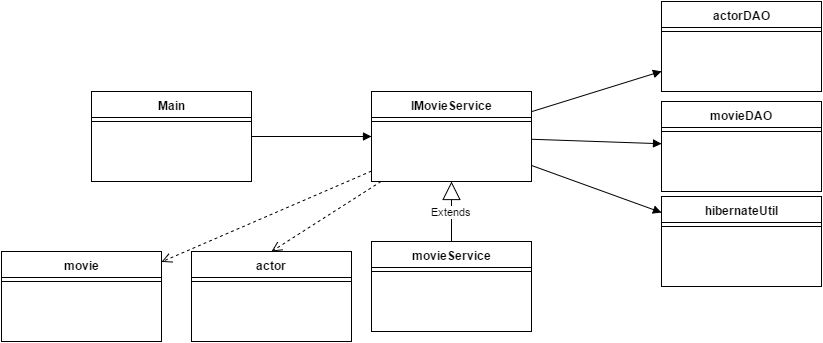

The diagram above was exported from draw.io. Its source (the exported page's mxGraphModel, read from the mxfile embedded in the PNG):
<mxGraphModel dx="880" dy="492" grid="1" gridSize="10" guides="1" tooltips="1" connect="1" arrows="1" fold="1" page="1" pageScale="1" pageWidth="826" pageHeight="1169" background="#ffffff" math="0" shadow="0">
  <root>
    <mxCell id="0" />
    <mxCell id="1" parent="0" />
    <mxCell id="2" value="Main&lt;div&gt;&lt;br&gt;&lt;/div&gt;" style="swimlane;html=1;fontStyle=1;align=center;verticalAlign=top;childLayout=stackLayout;horizontal=1;startSize=26;horizontalStack=0;resizeParent=1;resizeLast=0;collapsible=1;marginBottom=0;swimlaneFillColor=#ffffff;" parent="1" vertex="1">
      <mxGeometry x="90" y="110" width="160" height="90" as="geometry" />
    </mxCell>
    <mxCell id="4" value="" style="line;html=1;strokeWidth=1;fillColor=none;align=left;verticalAlign=middle;spacingTop=-1;spacingLeft=3;spacingRight=3;rotatable=0;labelPosition=right;points=[];portConstraint=eastwest;" parent="2" vertex="1">
      <mxGeometry y="26" width="160" height="8" as="geometry" />
    </mxCell>
    <mxCell id="6" value="&lt;div&gt;IMovieService&lt;/div&gt;&lt;div&gt;&lt;br&gt;&lt;/div&gt;" style="swimlane;html=1;fontStyle=1;align=center;verticalAlign=top;childLayout=stackLayout;horizontal=1;startSize=26;horizontalStack=0;resizeParent=1;resizeLast=0;collapsible=1;marginBottom=0;swimlaneFillColor=#ffffff;" parent="1" vertex="1">
      <mxGeometry x="370" y="110" width="160" height="90" as="geometry" />
    </mxCell>
    <mxCell id="7" value="" style="line;html=1;strokeWidth=1;fillColor=none;align=left;verticalAlign=middle;spacingTop=-1;spacingLeft=3;spacingRight=3;rotatable=0;labelPosition=right;points=[];portConstraint=eastwest;" parent="6" vertex="1">
      <mxGeometry y="26" width="160" height="8" as="geometry" />
    </mxCell>
    <mxCell id="8" value="&lt;div&gt;movieService&lt;/div&gt;&lt;div&gt;&lt;br&gt;&lt;/div&gt;" style="swimlane;html=1;fontStyle=1;align=center;verticalAlign=top;childLayout=stackLayout;horizontal=1;startSize=26;horizontalStack=0;resizeParent=1;resizeLast=0;collapsible=1;marginBottom=0;swimlaneFillColor=#ffffff;" parent="1" vertex="1">
      <mxGeometry x="370" y="260" width="160" height="90" as="geometry" />
    </mxCell>
    <mxCell id="9" value="" style="line;html=1;strokeWidth=1;fillColor=none;align=left;verticalAlign=middle;spacingTop=-1;spacingLeft=3;spacingRight=3;rotatable=0;labelPosition=right;points=[];portConstraint=eastwest;" parent="8" vertex="1">
      <mxGeometry y="26" width="160" height="8" as="geometry" />
    </mxCell>
    <mxCell id="10" value="&lt;div&gt;actorDAO&lt;/div&gt;&lt;div&gt;&lt;br&gt;&lt;/div&gt;" style="swimlane;html=1;fontStyle=1;align=center;verticalAlign=top;childLayout=stackLayout;horizontal=1;startSize=26;horizontalStack=0;resizeParent=1;resizeLast=0;collapsible=1;marginBottom=0;swimlaneFillColor=#ffffff;" parent="1" vertex="1">
      <mxGeometry x="660" y="20" width="160" height="90" as="geometry" />
    </mxCell>
    <mxCell id="11" value="" style="line;html=1;strokeWidth=1;fillColor=none;align=left;verticalAlign=middle;spacingTop=-1;spacingLeft=3;spacingRight=3;rotatable=0;labelPosition=right;points=[];portConstraint=eastwest;" parent="10" vertex="1">
      <mxGeometry y="26" width="160" height="8" as="geometry" />
    </mxCell>
    <mxCell id="12" value="&lt;div&gt;movie&lt;span style=&quot;line-height: 1.2&quot;&gt;DAO&lt;/span&gt;&lt;/div&gt;&lt;div&gt;&lt;br&gt;&lt;/div&gt;" style="swimlane;html=1;fontStyle=1;align=center;verticalAlign=top;childLayout=stackLayout;horizontal=1;startSize=26;horizontalStack=0;resizeParent=1;resizeLast=0;collapsible=1;marginBottom=0;swimlaneFillColor=#ffffff;" vertex="1" parent="1">
      <mxGeometry x="660" y="120" width="160" height="90" as="geometry" />
    </mxCell>
    <mxCell id="13" value="" style="line;html=1;strokeWidth=1;fillColor=none;align=left;verticalAlign=middle;spacingTop=-1;spacingLeft=3;spacingRight=3;rotatable=0;labelPosition=right;points=[];portConstraint=eastwest;" vertex="1" parent="12">
      <mxGeometry y="26" width="160" height="8" as="geometry" />
    </mxCell>
    <mxCell id="14" value="&lt;div&gt;hibernateUtil&lt;/div&gt;&lt;div&gt;&lt;br&gt;&lt;/div&gt;" style="swimlane;html=1;fontStyle=1;align=center;verticalAlign=top;childLayout=stackLayout;horizontal=1;startSize=26;horizontalStack=0;resizeParent=1;resizeLast=0;collapsible=1;marginBottom=0;swimlaneFillColor=#ffffff;" vertex="1" parent="1">
      <mxGeometry x="660" y="215" width="160" height="90" as="geometry" />
    </mxCell>
    <mxCell id="15" value="" style="line;html=1;strokeWidth=1;fillColor=none;align=left;verticalAlign=middle;spacingTop=-1;spacingLeft=3;spacingRight=3;rotatable=0;labelPosition=right;points=[];portConstraint=eastwest;" vertex="1" parent="14">
      <mxGeometry y="26" width="160" height="8" as="geometry" />
    </mxCell>
    <mxCell id="16" value="&lt;div&gt;actor&lt;/div&gt;&lt;div&gt;&lt;br&gt;&lt;/div&gt;" style="swimlane;html=1;fontStyle=1;align=center;verticalAlign=top;childLayout=stackLayout;horizontal=1;startSize=26;horizontalStack=0;resizeParent=1;resizeLast=0;collapsible=1;marginBottom=0;swimlaneFillColor=#ffffff;" vertex="1" parent="1">
      <mxGeometry x="190" y="270" width="160" height="90" as="geometry" />
    </mxCell>
    <mxCell id="17" value="" style="line;html=1;strokeWidth=1;fillColor=none;align=left;verticalAlign=middle;spacingTop=-1;spacingLeft=3;spacingRight=3;rotatable=0;labelPosition=right;points=[];portConstraint=eastwest;" vertex="1" parent="16">
      <mxGeometry y="26" width="160" height="8" as="geometry" />
    </mxCell>
    <mxCell id="18" value="&lt;div&gt;movie&lt;/div&gt;&lt;div&gt;&lt;br&gt;&lt;/div&gt;" style="swimlane;html=1;fontStyle=1;align=center;verticalAlign=top;childLayout=stackLayout;horizontal=1;startSize=26;horizontalStack=0;resizeParent=1;resizeLast=0;collapsible=1;marginBottom=0;swimlaneFillColor=#ffffff;" vertex="1" parent="1">
      <mxGeometry y="270" width="160" height="90" as="geometry" />
    </mxCell>
    <mxCell id="19" value="" style="line;html=1;strokeWidth=1;fillColor=none;align=left;verticalAlign=middle;spacingTop=-1;spacingLeft=3;spacingRight=3;rotatable=0;labelPosition=right;points=[];portConstraint=eastwest;" vertex="1" parent="18">
      <mxGeometry y="26" width="160" height="8" as="geometry" />
    </mxCell>
    <mxCell id="29" value="Extends" style="endArrow=block;endSize=16;endFill=0;html=1;entryX=0.5;entryY=1;" edge="1" parent="1" source="8" target="6">
      <mxGeometry width="160" relative="1" as="geometry">
        <mxPoint x="400" y="260" as="sourcePoint" />
        <mxPoint x="560" y="260" as="targetPoint" />
      </mxGeometry>
    </mxCell>
    <mxCell id="33" value="" style="html=1;verticalAlign=bottom;endArrow=block;exitX=1;exitY=0.5;" edge="1" parent="1" source="2" target="6">
      <mxGeometry width="80" relative="1" as="geometry">
        <mxPoint x="10" y="110" as="sourcePoint" />
        <mxPoint x="90" y="110" as="targetPoint" />
      </mxGeometry>
    </mxCell>
    <mxCell id="34" value="" style="html=1;verticalAlign=bottom;endArrow=block;" edge="1" parent="1" source="6" target="10">
      <mxGeometry x="260" y="165" width="80" as="geometry">
        <mxPoint x="260" y="165" as="sourcePoint" />
        <mxPoint x="380" y="165" as="targetPoint" />
      </mxGeometry>
    </mxCell>
    <mxCell id="35" value="" style="html=1;verticalAlign=bottom;endArrow=block;" edge="1" parent="1" source="6" target="12">
      <mxGeometry x="270" y="175" width="80" as="geometry">
        <mxPoint x="540" y="140.1724137931035" as="sourcePoint" />
        <mxPoint x="670" y="99.82758620689651" as="targetPoint" />
      </mxGeometry>
    </mxCell>
    <mxCell id="36" value="" style="html=1;verticalAlign=bottom;endArrow=block;" edge="1" parent="1" source="6" target="14">
      <mxGeometry x="280" y="185" width="80" as="geometry">
        <mxPoint x="540" y="167.75862068965512" as="sourcePoint" />
        <mxPoint x="670" y="172.24137931034477" as="targetPoint" />
      </mxGeometry>
    </mxCell>
    <mxCell id="39" value="" style="html=1;verticalAlign=bottom;endArrow=open;dashed=1;endSize=8;" edge="1" parent="1" source="6" target="18">
      <mxGeometry relative="1" as="geometry">
        <mxPoint x="410" y="190" as="sourcePoint" />
        <mxPoint x="330" y="190" as="targetPoint" />
      </mxGeometry>
    </mxCell>
    <mxCell id="40" value="" style="html=1;verticalAlign=bottom;endArrow=open;dashed=1;endSize=8;entryX=0.5;entryY=0;" edge="1" parent="1" source="6" target="16">
      <mxGeometry x="164.2622950819673" y="142" as="geometry">
        <mxPoint x="392" y="142" as="sourcePoint" />
        <mxPoint x="164.2622950819673" y="280" as="targetPoint" />
      </mxGeometry>
    </mxCell>
  </root>
</mxGraphModel>